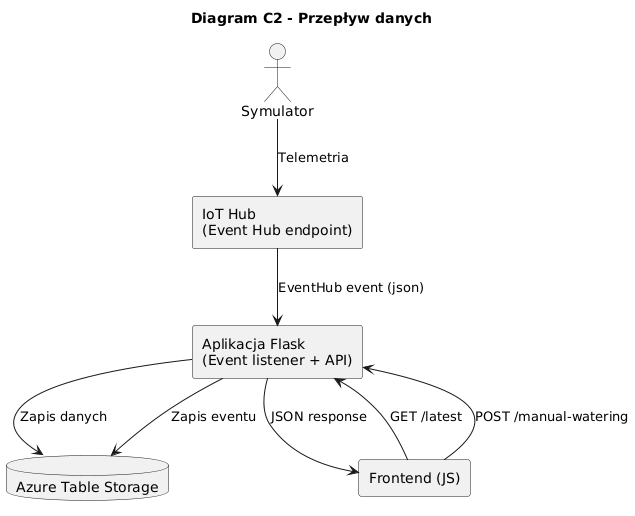

The diagram above was rendered by PlantUML. Its source (embedded in the PNG):
@startuml
title Diagram C2 - Przepływ danych

actor "Symulator"

rectangle "IoT Hub\n(Event Hub endpoint)" as IoT
rectangle "Aplikacja Flask\n(Event listener + API)" as App
database "Azure Table Storage" as Storage
rectangle "Frontend (JS)" as Frontend

"Symulator" --> IoT : Telemetria
IoT --> App : EventHub event (json)
App --> Storage : Zapis danych
Frontend --> App : GET /latest
App --> Frontend : JSON response
Frontend --> App : POST /manual-watering
App --> Storage : Zapis eventu
@enduml